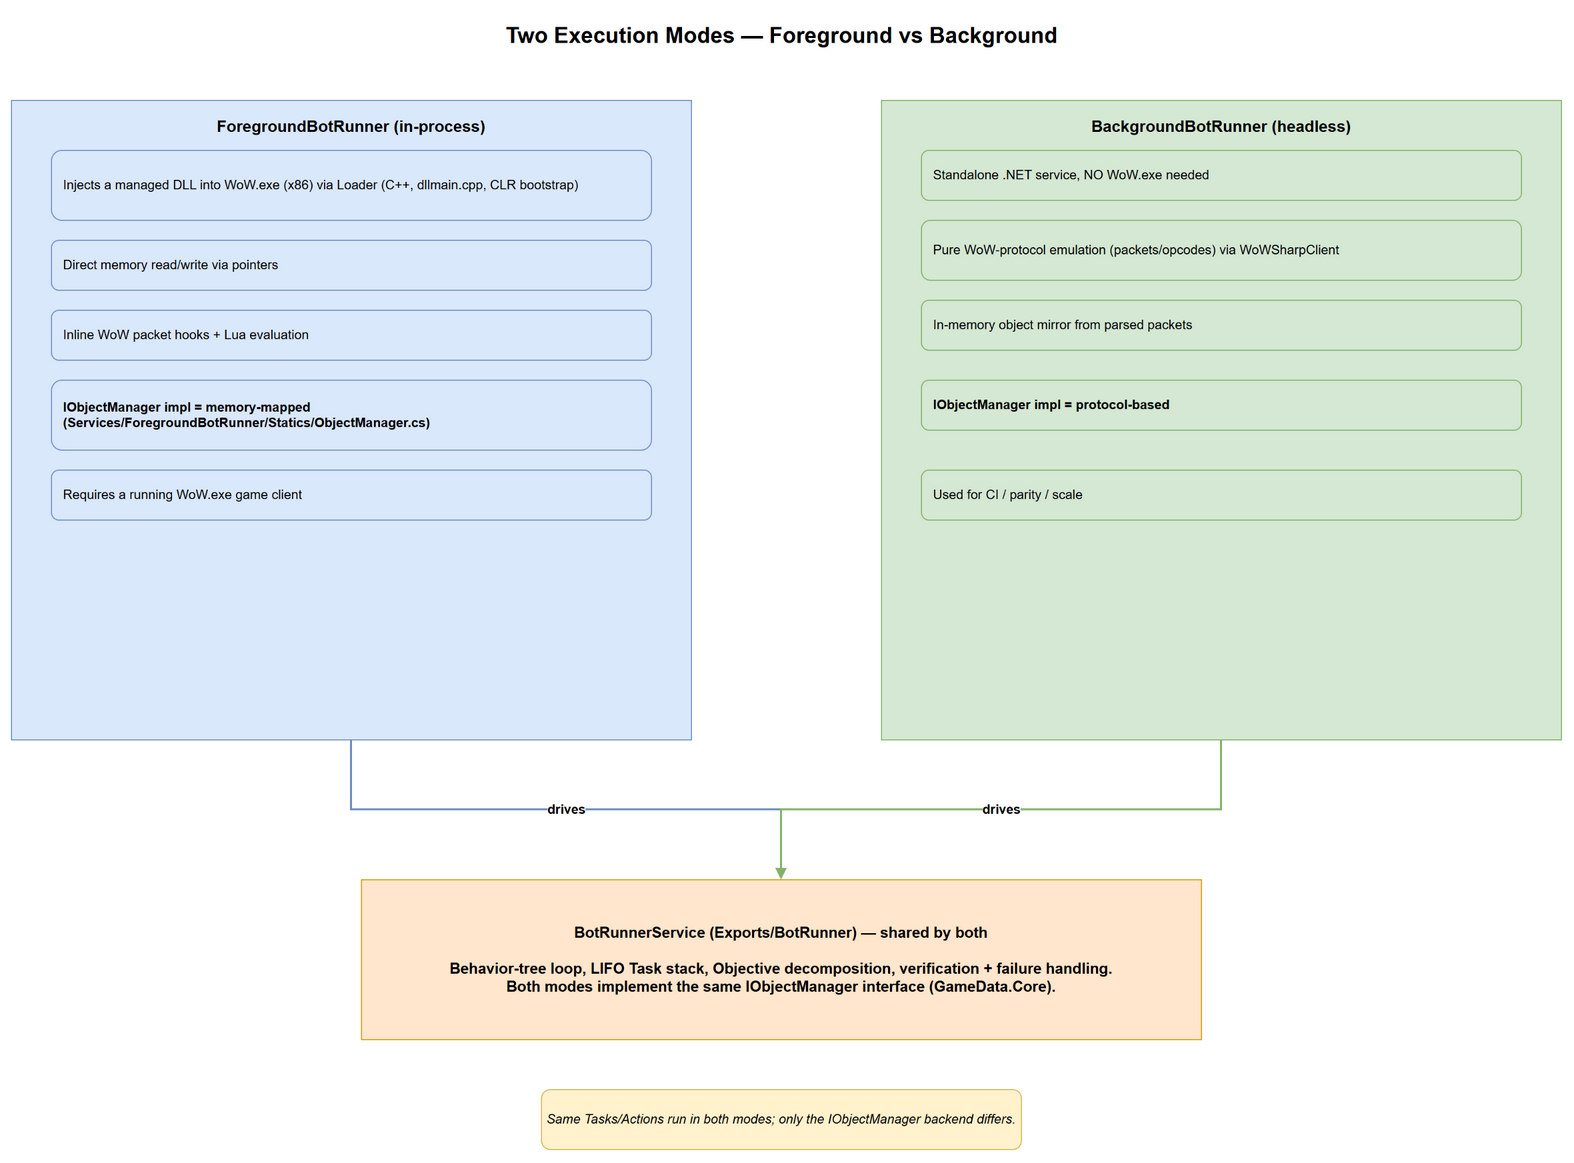

The diagram above was exported from draw.io. Its source (the exported page's mxGraphModel, read from the mxfile embedded in the PNG):
<mxGraphModel dx="1200" dy="800" grid="0" gridSize="10" guides="1" tooltips="1" connect="1" arrows="1" fold="1" page="1" pageScale="1" pageWidth="1700" pageHeight="1300" math="0" shadow="0">
  <root>
    <mxCell id="0" />
    <mxCell id="1" parent="0" />
    <mxCell id="title" value="Two Execution Modes — Foreground vs Background" style="text;html=1;fontSize=22;fontStyle=1;align=center;verticalAlign=middle;" vertex="1" parent="1">
      <mxGeometry x="80" y="30" width="1540" height="50" as="geometry" />
    </mxCell>
    <mxCell id="fgGroup" value="ForegroundBotRunner (in-process)" style="rounded=0;whiteSpace=wrap;html=1;fillColor=#dae8fc;strokeColor=#6c8ebf;verticalAlign=top;fontSize=16;fontStyle=1;spacingTop=10;" vertex="1" parent="1">
      <mxGeometry x="80" y="120" width="680" height="640" as="geometry" />
    </mxCell>
    <mxCell id="fgInject" value="Injects a managed DLL into WoW.exe (x86) via Loader (C++, dllmain.cpp, CLR bootstrap)" style="rounded=1;whiteSpace=wrap;html=1;fillColor=#dae8fc;strokeColor=#6c8ebf;fontSize=13;align=left;spacingLeft=10;" vertex="1" parent="1">
      <mxGeometry x="120" y="170" width="600" height="70" as="geometry" />
    </mxCell>
    <mxCell id="fgMem" value="Direct memory read/write via pointers" style="rounded=1;whiteSpace=wrap;html=1;fillColor=#dae8fc;strokeColor=#6c8ebf;fontSize=13;align=left;spacingLeft=10;" vertex="1" parent="1">
      <mxGeometry x="120" y="260" width="600" height="50" as="geometry" />
    </mxCell>
    <mxCell id="fgHooks" value="Inline WoW packet hooks + Lua evaluation" style="rounded=1;whiteSpace=wrap;html=1;fillColor=#dae8fc;strokeColor=#6c8ebf;fontSize=13;align=left;spacingLeft=10;" vertex="1" parent="1">
      <mxGeometry x="120" y="330" width="600" height="50" as="geometry" />
    </mxCell>
    <mxCell id="fgOM" value="IObjectManager impl = memory-mapped&#10;(Services/ForegroundBotRunner/Statics/ObjectManager.cs)" style="rounded=1;whiteSpace=wrap;html=1;fillColor=#dae8fc;strokeColor=#6c8ebf;fontSize=13;align=left;spacingLeft=10;fontStyle=1;" vertex="1" parent="1">
      <mxGeometry x="120" y="400" width="600" height="70" as="geometry" />
    </mxCell>
    <mxCell id="fgReq" value="Requires a running WoW.exe game client" style="rounded=1;whiteSpace=wrap;html=1;fillColor=#dae8fc;strokeColor=#6c8ebf;fontSize=13;align=left;spacingLeft=10;" vertex="1" parent="1">
      <mxGeometry x="120" y="490" width="600" height="50" as="geometry" />
    </mxCell>
    <mxCell id="bgGroup" value="BackgroundBotRunner (headless)" style="rounded=0;whiteSpace=wrap;html=1;fillColor=#d5e8d4;strokeColor=#82b366;verticalAlign=top;fontSize=16;fontStyle=1;spacingTop=10;" vertex="1" parent="1">
      <mxGeometry x="950" y="120" width="680" height="640" as="geometry" />
    </mxCell>
    <mxCell id="bgStand" value="Standalone .NET service, NO WoW.exe needed" style="rounded=1;whiteSpace=wrap;html=1;fillColor=#d5e8d4;strokeColor=#82b366;fontSize=13;align=left;spacingLeft=10;" vertex="1" parent="1">
      <mxGeometry x="990" y="170" width="600" height="50" as="geometry" />
    </mxCell>
    <mxCell id="bgProto" value="Pure WoW-protocol emulation (packets/opcodes) via WoWSharpClient" style="rounded=1;whiteSpace=wrap;html=1;fillColor=#d5e8d4;strokeColor=#82b366;fontSize=13;align=left;spacingLeft=10;" vertex="1" parent="1">
      <mxGeometry x="990" y="240" width="600" height="60" as="geometry" />
    </mxCell>
    <mxCell id="bgMirror" value="In-memory object mirror from parsed packets" style="rounded=1;whiteSpace=wrap;html=1;fillColor=#d5e8d4;strokeColor=#82b366;fontSize=13;align=left;spacingLeft=10;" vertex="1" parent="1">
      <mxGeometry x="990" y="320" width="600" height="50" as="geometry" />
    </mxCell>
    <mxCell id="bgOM" value="IObjectManager impl = protocol-based" style="rounded=1;whiteSpace=wrap;html=1;fillColor=#d5e8d4;strokeColor=#82b366;fontSize=13;align=left;spacingLeft=10;fontStyle=1;" vertex="1" parent="1">
      <mxGeometry x="990" y="400" width="600" height="50" as="geometry" />
    </mxCell>
    <mxCell id="bgCI" value="Used for CI / parity / scale" style="rounded=1;whiteSpace=wrap;html=1;fillColor=#d5e8d4;strokeColor=#82b366;fontSize=13;align=left;spacingLeft=10;" vertex="1" parent="1">
      <mxGeometry x="990" y="490" width="600" height="50" as="geometry" />
    </mxCell>
    <mxCell id="shared" value="BotRunnerService (Exports/BotRunner) — shared by both&#10;&#10;Behavior-tree loop, LIFO Task stack, Objective decomposition, verification + failure handling.&#10;Both modes implement the same IObjectManager interface (GameData.Core)." style="rounded=0;whiteSpace=wrap;html=1;fillColor=#ffe6cc;strokeColor=#d79b00;fontSize=15;fontStyle=1;verticalAlign=middle;spacingLeft=20;spacingRight=20;" vertex="1" parent="1">
      <mxGeometry x="430" y="900" width="840" height="160" as="geometry" />
    </mxCell>
    <mxCell id="note" value="Same Tasks/Actions run in both modes; only the IObjectManager backend differs." style="rounded=1;whiteSpace=wrap;html=1;fillColor=#fff2cc;strokeColor=#d6b656;fontSize=13;fontStyle=2;align=center;verticalAlign=middle;" vertex="1" parent="1">
      <mxGeometry x="610" y="1110" width="480" height="60" as="geometry" />
    </mxCell>
    <mxCell id="eFg" value="drives" style="edgeStyle=orthogonalEdgeStyle;rounded=0;html=1;endArrow=block;strokeColor=#6c8ebf;strokeWidth=2;fontSize=13;fontStyle=1;" edge="1" parent="1" source="fgGroup" target="shared">
      <mxGeometry relative="1" as="geometry" />
    </mxCell>
    <mxCell id="eBg" value="drives" style="edgeStyle=orthogonalEdgeStyle;rounded=0;html=1;endArrow=block;strokeColor=#82b366;strokeWidth=2;fontSize=13;fontStyle=1;" edge="1" parent="1" source="bgGroup" target="shared">
      <mxGeometry relative="1" as="geometry" />
    </mxCell>
  </root>
</mxGraphModel>